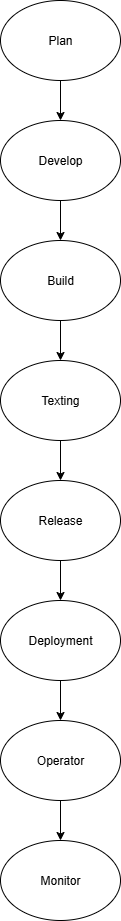

The diagram above was exported from draw.io. Its source (the exported page's mxGraphModel, read from the mxfile embedded in the PNG):
<mxGraphModel dx="1042" dy="596" grid="1" gridSize="10" guides="1" tooltips="1" connect="1" arrows="1" fold="1" page="1" pageScale="1" pageWidth="850" pageHeight="1100" math="0" shadow="0">
  <root>
    <mxCell id="0" />
    <mxCell id="1" parent="0" />
    <mxCell id="mjPVr4StnIWXnMsjLm-v-9" value="" style="edgeStyle=orthogonalEdgeStyle;rounded=0;orthogonalLoop=1;jettySize=auto;html=1;" edge="1" parent="1" source="mjPVr4StnIWXnMsjLm-v-1" target="mjPVr4StnIWXnMsjLm-v-2">
      <mxGeometry relative="1" as="geometry" />
    </mxCell>
    <mxCell id="mjPVr4StnIWXnMsjLm-v-1" value="Plan" style="ellipse;whiteSpace=wrap;html=1;" vertex="1" parent="1">
      <mxGeometry x="320" y="40" width="120" height="80" as="geometry" />
    </mxCell>
    <mxCell id="mjPVr4StnIWXnMsjLm-v-10" value="" style="edgeStyle=orthogonalEdgeStyle;rounded=0;orthogonalLoop=1;jettySize=auto;html=1;" edge="1" parent="1" source="mjPVr4StnIWXnMsjLm-v-2" target="mjPVr4StnIWXnMsjLm-v-3">
      <mxGeometry relative="1" as="geometry" />
    </mxCell>
    <mxCell id="mjPVr4StnIWXnMsjLm-v-2" value="Develop" style="ellipse;whiteSpace=wrap;html=1;" vertex="1" parent="1">
      <mxGeometry x="320" y="160" width="120" height="80" as="geometry" />
    </mxCell>
    <mxCell id="mjPVr4StnIWXnMsjLm-v-11" value="" style="edgeStyle=orthogonalEdgeStyle;rounded=0;orthogonalLoop=1;jettySize=auto;html=1;" edge="1" parent="1" source="mjPVr4StnIWXnMsjLm-v-3" target="mjPVr4StnIWXnMsjLm-v-4">
      <mxGeometry relative="1" as="geometry" />
    </mxCell>
    <mxCell id="mjPVr4StnIWXnMsjLm-v-3" value="Build" style="ellipse;whiteSpace=wrap;html=1;" vertex="1" parent="1">
      <mxGeometry x="320" y="280" width="120" height="80" as="geometry" />
    </mxCell>
    <mxCell id="mjPVr4StnIWXnMsjLm-v-12" value="" style="edgeStyle=orthogonalEdgeStyle;rounded=0;orthogonalLoop=1;jettySize=auto;html=1;" edge="1" parent="1" source="mjPVr4StnIWXnMsjLm-v-4" target="mjPVr4StnIWXnMsjLm-v-5">
      <mxGeometry relative="1" as="geometry" />
    </mxCell>
    <mxCell id="mjPVr4StnIWXnMsjLm-v-4" value="Texting" style="ellipse;whiteSpace=wrap;html=1;" vertex="1" parent="1">
      <mxGeometry x="320" y="400" width="120" height="80" as="geometry" />
    </mxCell>
    <mxCell id="mjPVr4StnIWXnMsjLm-v-13" value="" style="edgeStyle=orthogonalEdgeStyle;rounded=0;orthogonalLoop=1;jettySize=auto;html=1;" edge="1" parent="1" source="mjPVr4StnIWXnMsjLm-v-5" target="mjPVr4StnIWXnMsjLm-v-6">
      <mxGeometry relative="1" as="geometry" />
    </mxCell>
    <mxCell id="mjPVr4StnIWXnMsjLm-v-5" value="Release" style="ellipse;whiteSpace=wrap;html=1;" vertex="1" parent="1">
      <mxGeometry x="320" y="520" width="120" height="80" as="geometry" />
    </mxCell>
    <mxCell id="mjPVr4StnIWXnMsjLm-v-14" value="" style="edgeStyle=orthogonalEdgeStyle;rounded=0;orthogonalLoop=1;jettySize=auto;html=1;" edge="1" parent="1" source="mjPVr4StnIWXnMsjLm-v-6" target="mjPVr4StnIWXnMsjLm-v-7">
      <mxGeometry relative="1" as="geometry" />
    </mxCell>
    <mxCell id="mjPVr4StnIWXnMsjLm-v-6" value="Deployment" style="ellipse;whiteSpace=wrap;html=1;" vertex="1" parent="1">
      <mxGeometry x="320" y="640" width="120" height="80" as="geometry" />
    </mxCell>
    <mxCell id="mjPVr4StnIWXnMsjLm-v-15" value="" style="edgeStyle=orthogonalEdgeStyle;rounded=0;orthogonalLoop=1;jettySize=auto;html=1;" edge="1" parent="1" source="mjPVr4StnIWXnMsjLm-v-7" target="mjPVr4StnIWXnMsjLm-v-8">
      <mxGeometry relative="1" as="geometry" />
    </mxCell>
    <mxCell id="mjPVr4StnIWXnMsjLm-v-7" value="Operator" style="ellipse;whiteSpace=wrap;html=1;" vertex="1" parent="1">
      <mxGeometry x="320" y="760" width="120" height="80" as="geometry" />
    </mxCell>
    <mxCell id="mjPVr4StnIWXnMsjLm-v-8" value="Monitor" style="ellipse;whiteSpace=wrap;html=1;" vertex="1" parent="1">
      <mxGeometry x="320" y="880" width="120" height="80" as="geometry" />
    </mxCell>
  </root>
</mxGraphModel>